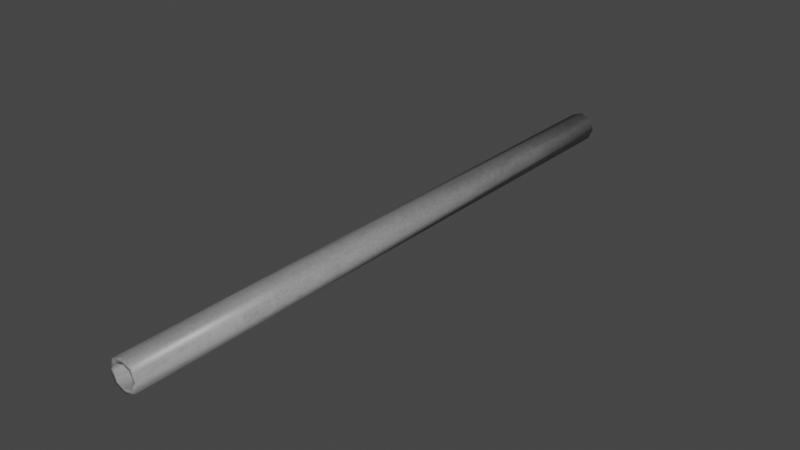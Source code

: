 # Source: pvc_pipe.blend  (saved by Blender 2.92.15; exported with 4.5.12 LTS)
import bpy
from mathutils import Matrix  # noqa: F401  (used for matrix-valued properties, if any)

bpy.ops.wm.read_factory_settings(use_empty=True)
scene = bpy.context.scene
scene.name = 'Scene'

# ---- collections
col_collection = bpy.data.collections.new('Collection'); scene.collection.children.link(col_collection)

# ---- images (referenced by path relative to the original .blend; pixels are not part of the script)
import os
ASSET_DIR = os.environ.get("B2B_ASSET_DIR", "")  # directory of the original .blend (textures are referenced by path, not embedded)
HERE = os.path.dirname(os.path.abspath(__file__))  # packed textures are extracted next to this script under _unpacked/

def load_image(name, relpath, width, height, colorspace="sRGB"):
    """Load a texture the original file referenced (path relative to the .blend, or extracted next to this script)."""
    p = next((c for c in (os.path.join(HERE, relpath), os.path.join(ASSET_DIR, relpath)) if relpath and os.path.exists(c)), "")
    if p:
        img = bpy.data.images.load(p, check_existing=True)
        img.name = name
    else:  # same state as the original file: an image datablock whose file is absent (Cycles renders it pink)
        img = bpy.data.images.new(name, width, height)
        img.source = "FILE"
        img.filepath = "//" + (relpath or name)
    img.colorspace_settings.name = colorspace
    return img
img_plastic_pipe_png = load_image('plastic_pipe.png', '_unpacked/plastic_pipe.f95dbdbf.png', 572, 64, 'sRGB')

# ---- materials (node trees are filled in below, after node groups)
mat_pvc_pipe = bpy.data.materials.new('pvc_pipe')
mat_pvc_pipe.alpha_threshold = 0.0
mat_pvc_pipe.use_transparent_shadow = False
mat_pvc_pipe.line_color = (0.0, 0.0, 0.0, 1.0)

# ---- material node trees
mat_pvc_pipe.use_nodes = True; mat_pvc_pipe.node_tree.nodes.clear()
_N = mat_pvc_pipe.node_tree.nodes; _L = mat_pvc_pipe.node_tree.links
n0 = _N.new('ShaderNodeOutputMaterial'); n0.name = 'Material Output'; n0.location = (300, 300)
n1 = _N.new('ShaderNodeBsdfPrincipled'); n1.name = 'Principled BSDF'; n1.location = (10, 300)
n1.distribution = 'GGX'
n1.subsurface_method = 'BURLEY'
n1.inputs[2].default_value = 0.4
n1.inputs[3].default_value = 1.45
n1.inputs[27].default_value = (0.0, 0.0, 0.0, 1.0)
n1.inputs[28].default_value = 1.0
n2 = _N.new('ShaderNodeTexImage'); n2.name = 'Image Texture'; n2.location = (-311, 288)
n2.image = img_plastic_pipe_png
n2.interpolation = 'Closest'
_L.new(n1.outputs[0], n0.inputs[0])
_L.new(n2.outputs[0], n1.inputs[0])
n0.is_active_output = True

# ---- world
world_world = bpy.data.worlds.new('World'); scene.world = world_world
world_world.use_nodes = True; world_world.node_tree.nodes.clear()
_N = world_world.node_tree.nodes; _L = world_world.node_tree.links
n0 = _N.new('ShaderNodeOutputWorld'); n0.name = 'World Output'; n0.location = (300, 300)
n1 = _N.new('ShaderNodeBackground'); n1.name = 'Background'; n1.location = (10, 300)
n1.inputs[0].default_value = (0.05088, 0.05088, 0.05088, 1.0)
_L.new(n1.outputs[0], n0.inputs[0])
n0.is_active_output = True
world_world.color = (0.05088, 0.05088, 0.05088)
world_world.use_sun_shadow = False
world_world.sun_shadow_jitter_overblur = 0.0

# ---- meshes
me_cylinder = bpy.data.meshes.new('Cylinder')
me_cylinder.from_pydata([(-0.0762, -1.524, -8.314e-09), (-0.0762, 1.524, -8.314e-09), (-0.05388, -1.524, -0.05388), (-0.05388, 1.524, -0.05388), (5.428e-08, -1.524, -0.0762), (-3.518e-08, 1.524, -0.0762), (0.05388, -1.524, -0.05388), (0.05388, 1.524, -0.05388), (0.0762, -1.524, 9.853e-09), (0.0762, 1.524, 9.853e-09), (0.05388, -1.524, 0.05388), (0.05388, 1.524, 0.05388), (3.853e-08, -1.524, 0.0762), (-5.093e-08, 1.524, 0.0762), (-0.05388, -1.524, 0.05388), (-0.05388, 1.524, 0.05388), (-0.05522, -1.524, -6.03e-09), (-0.03904, -1.524, -0.03904), (-0.03904, 1.524, -0.03904), (-0.05522, 1.524, -6.03e-09), (4.655e-08, -1.524, -0.05522), (-3.309e-08, 1.524, -0.05522), (0.03904, -1.524, -0.03904), (0.03904, 1.524, -0.03904), (0.05522, -1.524, 7.135e-09), (0.05522, 1.524, 7.135e-09), (0.03904, -1.524, 0.03904), (0.03904, 1.524, 0.03904), (3.514e-08, -1.524, 0.05522), (-4.45e-08, 1.524, 0.05522), (-0.03904, -1.524, 0.03904), (-0.03904, 1.524, 0.03904)], [], [(0, 2, 3, 1), (2, 4, 5, 3), (4, 6, 7, 5), (6, 8, 9, 7), (8, 10, 11, 9), (10, 12, 13, 11), (17, 18, 21, 20), (12, 14, 15, 13), (14, 0, 1, 15), (16, 19, 18, 17), (20, 21, 23, 22), (22, 23, 25, 24), (24, 25, 27, 26), (26, 27, 29, 28), (28, 29, 31, 30), (30, 31, 19, 16), (11, 13, 29, 27), (8, 6, 22, 24), (7, 9, 25, 23), (4, 2, 17, 20), (14, 12, 28, 30), (3, 5, 21, 18), (13, 15, 31, 29), (10, 8, 24, 26), (9, 11, 27, 25), (6, 4, 20, 22), (0, 14, 30, 16), (2, 0, 16, 17), (5, 7, 23, 21), (15, 1, 19, 31), (1, 3, 18, 19), (12, 10, 26, 28)])
me_cylinder.polygons.foreach_set('use_smooth', [True] * 32)
_uv = me_cylinder.uv_layers.new(name='UVMap')
_uv.uv.foreach_set('vector', [1.0, 0.5, 1.0, 0.1464, 0.0, 0.1464, 0.0, 0.5, 1.0, 0.1464, 1.0, 0.0, 0.0, 0.0, 0.0, 0.1464, 0.0, 0.0, 0.0, 0.1464, 1.0, 0.1464, 1.0, 0.0, 0.0, 0.1464, 0.0, 0.5, 1.0, 0.5, 1.0, 0.1464, 0.0, 0.5, 0.0, 0.8536, 1.0, 0.8536, 1.0, 0.5, 0.0, 0.8536, 0.0, 1.0, 1.0, 1.0, 1.0, 0.8536, 0.0, 0.1464, 1.0, 0.1464, 1.0, 0.0, 0.0, 0.0, 1.0, 1.0, 1.0, 0.8536, 0.0, 0.8536, 0.0, 1.0, 1.0, 0.8536, 1.0, 0.5, 0.0, 0.5, 0.0, 0.8536, 0.0, 0.5, 1.0, 0.5, 1.0, 0.1464, 0.0, 0.1464, 0.0, 0.0, 1.0, 0.0, 1.0, 0.1464, 0.0, 0.1464, 0.0, 0.1464, 1.0, 0.1464, 1.0, 0.5, 0.0, 0.5, 0.0, 0.5, 1.0, 0.5, 1.0, 0.8536, 0.0, 0.8536, 0.0, 0.8536, 1.0, 0.8536, 1.0, 1.0, 0.0, 1.0, 0.0, 1.0, 1.0, 1.0, 1.0, 0.8536, 0.0, 0.8536, 0.0, 0.8536, 1.0, 0.8536, 1.0, 0.5, 0.0, 0.5, 0.551, 0.7565, 0.5213, 0.8666, 0.5213, 0.7631, 0.5428, 0.6833, 0.5633, 0.4907, 0.551, 0.225, 0.5428, 0.2981, 0.5517, 0.4907, 0.551, 0.225, 0.5633, 0.4907, 0.5517, 0.4907, 0.5428, 0.2981, 0.5213, 0.1149, 0.4915, 0.225, 0.4997, 0.2981, 0.5213, 0.2184, 0.4915, 0.7565, 0.5213, 0.8666, 0.5213, 0.7631, 0.4997, 0.6833, 0.4915, 0.225, 0.5213, 0.1149, 0.5213, 0.2184, 0.4997, 0.2981, 0.5213, 0.8666, 0.4915, 0.7565, 0.4997, 0.6833, 0.5213, 0.7631, 0.551, 0.7565, 0.5633, 0.4907, 0.5517, 0.4907, 0.5428, 0.6833, 0.5633, 0.4907, 0.551, 0.7565, 0.5428, 0.6833, 0.5517, 0.4907, 0.551, 0.225, 0.5213, 0.1149, 0.5213, 0.2184, 0.5428, 0.2981, 0.4792, 0.4907, 0.4915, 0.7565, 0.4997, 0.6833, 0.4908, 0.4907, 0.4915, 0.225, 0.4792, 0.4907, 0.4908, 0.4907, 0.4997, 0.2981, 0.5213, 0.1149, 0.551, 0.225, 0.5428, 0.2981, 0.5213, 0.2184, 0.4915, 0.7565, 0.4792, 0.4907, 0.4908, 0.4907, 0.4997, 0.6833, 0.4792, 0.4907, 0.4915, 0.225, 0.4997, 0.2981, 0.4908, 0.4907, 0.5213, 0.8666, 0.551, 0.7565, 0.5428, 0.6833, 0.5213, 0.7631])
me_cylinder.materials.append(mat_pvc_pipe)
me_cylinder.use_remesh_fix_poles = True
me_cylinder.use_remesh_preserve_attributes = False
me_cylinder.use_mirror_vertex_groups = False
me_cylinder.update()

# ---- objects
ob_pvc_pipe = bpy.data.objects.new('pvc_pipe', me_cylinder)

# ---- transforms, parenting, visibility, modifiers, constraints
ob_pvc_pipe.location = (-4.657e-10, 0.0, 2.561e-09)
ob_pvc_pipe.lineart.crease_threshold = 0.0

# ---- collection membership
col_collection.objects.link(ob_pvc_pipe)

# ---- scene / render settings (as saved in the file)
scene.frame_start = 1; scene.frame_end = 250; scene.frame_set(1)
scene.render.engine = 'BLENDER_EEVEE_NEXT'
scene.cycles.use_denoising = False
scene.cycles.samples = 128
scene.cycles.sampling_pattern = 'TABULATED_SOBOL'
scene.cycles.use_adaptive_sampling = False
scene.cycles.use_light_tree = False
scene.view_settings.view_transform = 'Filmic'
bpy.context.view_layer.update()

# ---- added for rendering (the .blend has no active camera and no usable light): camera, sun
cam_auto = bpy.data.cameras.new('AutoCamera')
cam_auto.lens = 50.0
cam_auto.sensor_width = 36.0
cam_auto.clip_end = 1000.0
ob_auto_camera = bpy.data.objects.new('AutoCamera', cam_auto)
scene.collection.objects.link(ob_auto_camera)
ob_auto_camera.location = (2.82713, -3.39255, 2.2617)
ob_auto_camera.rotation_euler = (1.09748, -7.21219e-08, 0.694738)
scene.camera = ob_auto_camera
light_auto_sun = bpy.data.lights.new('AutoSun', 'SUN')
light_auto_sun.energy = 3.0
light_auto_sun.angle = 0.0523599
ob_auto_sun = bpy.data.objects.new('AutoSun', light_auto_sun)
scene.collection.objects.link(ob_auto_sun)
ob_auto_sun.rotation_euler = (0.872665, 0.174533, 0.523599)
bpy.context.view_layer.update()
